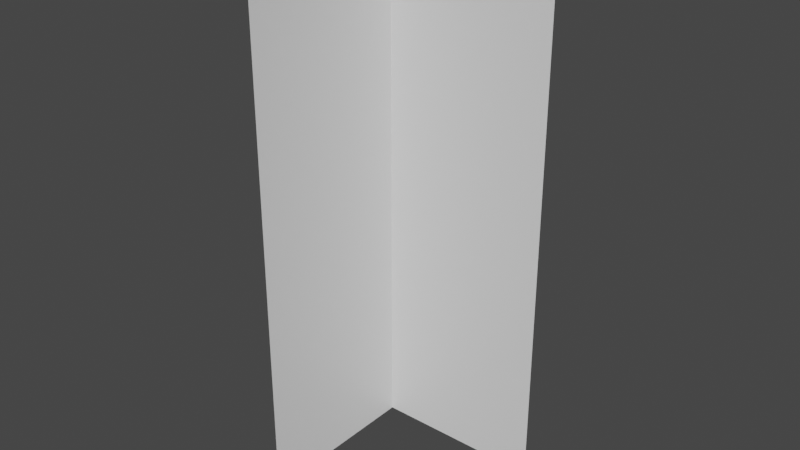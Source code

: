 # Source: Small_L.blend  (saved by Blender 2.82.7; exported with 4.5.12 LTS)
import bpy
from mathutils import Matrix  # noqa: F401  (used for matrix-valued properties, if any)

bpy.ops.wm.read_factory_settings(use_empty=True)
scene = bpy.context.scene
scene.name = 'Scene'

# ---- collections
col_collection = bpy.data.collections.new('Collection'); scene.collection.children.link(col_collection)

# ---- materials (node trees are filled in below, after node groups)
mat_material = bpy.data.materials.new('Material')
mat_material.alpha_threshold = 0.0
mat_material.use_transparent_shadow = False
mat_material.line_color = (0.0, 0.0, 0.0, 1.0)

# ---- material node trees
mat_material.use_nodes = True; mat_material.node_tree.nodes.clear()
_N = mat_material.node_tree.nodes; _L = mat_material.node_tree.links
n0 = _N.new('ShaderNodeOutputMaterial'); n0.name = 'Material Output'; n0.location = (300, 300)
n1 = _N.new('ShaderNodeBsdfPrincipled'); n1.name = 'Principled BSDF'; n1.location = (10, 300)
n1.distribution = 'GGX'
n1.subsurface_method = 'BURLEY'
n1.inputs[2].default_value = 0.4
n1.inputs[3].default_value = 1.45
n1.inputs[27].default_value = (0.0, 0.0, 0.0, 1.0)
n1.inputs[28].default_value = 1.0
_L.new(n1.outputs[0], n0.inputs[0])
n0.is_active_output = True

# ---- world
world_world = bpy.data.worlds.new('World'); scene.world = world_world
world_world.use_nodes = True; world_world.node_tree.nodes.clear()
_N = world_world.node_tree.nodes; _L = world_world.node_tree.links
n0 = _N.new('ShaderNodeOutputWorld'); n0.name = 'World Output'; n0.location = (300, 300)
n1 = _N.new('ShaderNodeBackground'); n1.name = 'Background'; n1.location = (10, 300)
n1.inputs[0].default_value = (0.05088, 0.05088, 0.05088, 1.0)
_L.new(n1.outputs[0], n0.inputs[0])
n0.is_active_output = True
world_world.color = (0.05088, 0.05088, 0.05088)
world_world.use_sun_shadow = False
world_world.sun_shadow_jitter_overblur = 0.0

# ---- meshes
me_cube = bpy.data.meshes.new('Cube')
me_cube.from_pydata([(2.0, -0.4, 0.0), (0.4, -2.0, 0.0), (0.4, -0.4, 0.0), (2.0, -0.4, 5.0), (2.0, 2.98e-08, 5.0), (-2.98e-08, -2.0, 5.0), (0.4, -2.0, 5.0), (-2.98e-08, 2.98e-08, 5.0), (0.4, -0.4, 5.0)], [], [(8, 2, 0, 3), (6, 1, 2, 8), (4, 7, 8, 3), (5, 6, 8, 7)])
_uv = me_cube.uv_layers.new(name='UVMap')
_uv.uv.foreach_set('vector', [0.0, 0.0, 0.0, 0.0, 0.375, 0.65, 0.375, 0.65, 0.275, 0.75, 0.275, 0.75, 0.0, 0.0, 0.0, 0.0, 0.375, 0.6, 0.0, 0.0, 0.0, 0.0, 0.375, 0.65, 0.225, 0.75, 0.275, 0.75, 0.0, 0.0, 0.0, 0.0])
me_cube.materials.append(mat_material)
me_cube.use_remesh_preserve_volume = False
me_cube.use_remesh_preserve_attributes = False
me_cube.use_mirror_vertex_groups = False
me_cube.update()

# ---- objects
ob_cube = bpy.data.objects.new('Cube', me_cube)

# ---- transforms, parenting, visibility, modifiers, constraints
ob_cube.location = (0.0, 0.0, 0.0)
ob_cube.lock_rotations_4d = False
ob_cube.empty_display_type = 'ARROWS'
ob_cube.lineart.crease_threshold = 0.0

# ---- collection membership
col_collection.objects.link(ob_cube)

# ---- scene / render settings (as saved in the file)
scene.frame_start = 1; scene.frame_end = 250; scene.frame_set(0)
scene.render.engine = 'BLENDER_EEVEE_NEXT'
scene.cycles.use_denoising = False
scene.cycles.samples = 128
scene.cycles.sampling_pattern = 'TABULATED_SOBOL'
scene.cycles.use_adaptive_sampling = False
scene.cycles.use_light_tree = False
scene.view_settings.view_transform = 'Filmic'
bpy.context.view_layer.update()

# ---- added for rendering (the .blend has no active camera and no usable light): camera, sun
cam_auto = bpy.data.cameras.new('AutoCamera')
cam_auto.lens = 50.0
cam_auto.sensor_width = 36.0
cam_auto.clip_end = 1000.0
ob_auto_camera = bpy.data.objects.new('AutoCamera', cam_auto)
scene.collection.objects.link(ob_auto_camera)
ob_auto_camera.location = (6.31501, -7.37801, 6.75201)
ob_auto_camera.rotation_euler = (1.09748, -7.21219e-08, 0.694738)
scene.camera = ob_auto_camera
light_auto_sun = bpy.data.lights.new('AutoSun', 'SUN')
light_auto_sun.energy = 3.0
light_auto_sun.angle = 0.0523599
ob_auto_sun = bpy.data.objects.new('AutoSun', light_auto_sun)
scene.collection.objects.link(ob_auto_sun)
ob_auto_sun.rotation_euler = (0.872665, 0.174533, 0.523599)
bpy.context.view_layer.update()
